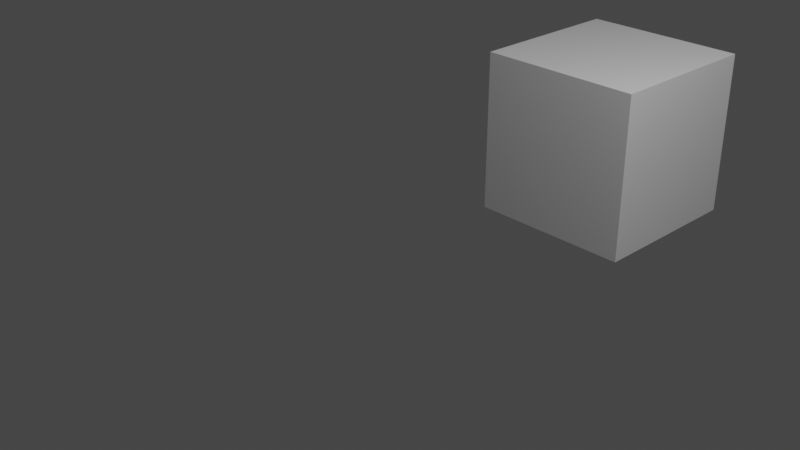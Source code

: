 # Source: 5.animacion-movimiento-eje-x.blend  (saved by Blender 3.5.10; exported with 4.5.12 LTS)
import bpy
from mathutils import Matrix  # noqa: F401  (used for matrix-valued properties, if any)

bpy.ops.wm.read_factory_settings(use_empty=True)
scene = bpy.context.scene
scene.name = 'Scene'

# ---- collections
col_collection = bpy.data.collections.new('Collection'); scene.collection.children.link(col_collection)

# ---- materials (node trees are filled in below, after node groups)
mat_material = bpy.data.materials.new('Material')
mat_material.alpha_threshold = 0.0
mat_material.use_transparent_shadow = False
mat_material.roughness = 0.5
mat_material.line_color = (0.0, 0.0, 0.0, 1.0)

# ---- material node trees
mat_material.use_nodes = True; mat_material.node_tree.nodes.clear()
_N = mat_material.node_tree.nodes; _L = mat_material.node_tree.links
n0 = _N.new('ShaderNodeOutputMaterial'); n0.name = 'Material Output'; n0.location = (300, 300)
n1 = _N.new('ShaderNodeBsdfPrincipled'); n1.name = 'Principled BSDF'; n1.location = (10, 300)
n1.distribution = 'GGX'
n1.subsurface_method = 'RANDOM_WALK_SKIN'
n1.inputs[3].default_value = 1.45
n1.inputs[27].default_value = (0.0, 0.0, 0.0, 1.0)
n1.inputs[28].default_value = 1.0
_L.new(n1.outputs[0], n0.inputs[0])
n0.is_active_output = True

# ---- world
world_world = bpy.data.worlds.new('World'); scene.world = world_world
world_world.use_nodes = True; world_world.node_tree.nodes.clear()
_N = world_world.node_tree.nodes; _L = world_world.node_tree.links
n0 = _N.new('ShaderNodeOutputWorld'); n0.name = 'World Output'; n0.location = (300, 300)
n1 = _N.new('ShaderNodeBackground'); n1.name = 'Background'; n1.location = (10, 300)
n1.inputs[0].default_value = (0.05088, 0.05088, 0.05088, 1.0)
_L.new(n1.outputs[0], n0.inputs[0])
n0.is_active_output = True
world_world.color = (0.05088, 0.05088, 0.05088)
world_world.use_sun_shadow = False
world_world.sun_shadow_jitter_overblur = 0.0

# ---- cameras
cam_camera = bpy.data.cameras.new('Camera')
cam_camera.clip_end = 100.0
cam_camera.ortho_scale = 7.314

# ---- lights
light_light = bpy.data.lights.new('Light', 'POINT')
light_light.transmission_factor = 0.0
light_light.energy = 1000.0
light_light.shadow_soft_size = 0.1
light_light.shadow_maximum_resolution = 0.006
light_light.use_absolute_resolution = True

# ---- meshes
me_cube = bpy.data.meshes.new('Cube')
me_cube.from_pydata([(1.0, 1.0, 1.0), (1.0, 1.0, -1.0), (1.0, -1.0, 1.0), (1.0, -1.0, -1.0), (-1.0, 1.0, 1.0), (-1.0, 1.0, -1.0), (-1.0, -1.0, 1.0), (-1.0, -1.0, -1.0)], [], [(0, 4, 6, 2), (3, 2, 6, 7), (7, 6, 4, 5), (5, 1, 3, 7), (1, 0, 2, 3), (5, 4, 0, 1)])
_uv = me_cube.uv_layers.new(name='UVMap')
_uv.uv.foreach_set('vector', [0.625, 0.5, 0.875, 0.5, 0.875, 0.75, 0.625, 0.75, 0.375, 0.75, 0.625, 0.75, 0.625, 1.0, 0.375, 1.0, 0.375, 0.0, 0.625, 0.0, 0.625, 0.25, 0.375, 0.25, 0.125, 0.5, 0.375, 0.5, 0.375, 0.75, 0.125, 0.75, 0.375, 0.5, 0.625, 0.5, 0.625, 0.75, 0.375, 0.75, 0.375, 0.25, 0.625, 0.25, 0.625, 0.5, 0.375, 0.5])
me_cube.materials.append(mat_material)
me_cube.use_mirror_vertex_groups = False
me_cube.update()

# ---- objects
ob_cube = bpy.data.objects.new('Cube', me_cube)
ob_light = bpy.data.objects.new('Light', light_light)
ob_camera = bpy.data.objects.new('Camera', cam_camera)

# ---- transforms, parenting, visibility, modifiers, constraints
ob_cube.location = (0.0, 3.4, 0.0)
ob_cube.lock_rotations_4d = False
ob_cube.empty_display_type = 'ARROWS'
ob_cube.lineart.crease_threshold = 0.0
ob_light.location = (4.076, 1.005, 5.904)
ob_light.rotation_euler = (0.6503, 0.05522, 1.866)
ob_light.lock_rotations_4d = False
ob_light.empty_display_type = 'ARROWS'
ob_light.color = (0.0, 0.0, 0.0, 0.0)
ob_light.lineart.crease_threshold = 0.0
ob_camera.location = (7.359, -6.926, 4.958)
ob_camera.rotation_euler = (1.109, 0.0, 0.8149)
ob_camera.lock_rotations_4d = False
ob_camera.empty_display_type = 'ARROWS'
ob_camera.color = (0.0, 0.0, 0.0, 0.0)
ob_camera.display_type = 'WIRE'
ob_camera.lineart.crease_threshold = 0.0

# ---- collection membership
col_collection.objects.link(ob_cube)
col_collection.objects.link(ob_light)
col_collection.objects.link(ob_camera)

# ---- scene / render settings (as saved in the file)
scene.camera = ob_camera
scene.frame_start = 1; scene.frame_end = 103; scene.frame_set(34)
scene.render.engine = 'BLENDER_EEVEE_NEXT'
scene.cycles.sampling_pattern = 'TABULATED_SOBOL'
scene.view_settings.view_transform = 'Filmic'
bpy.context.view_layer.update()
